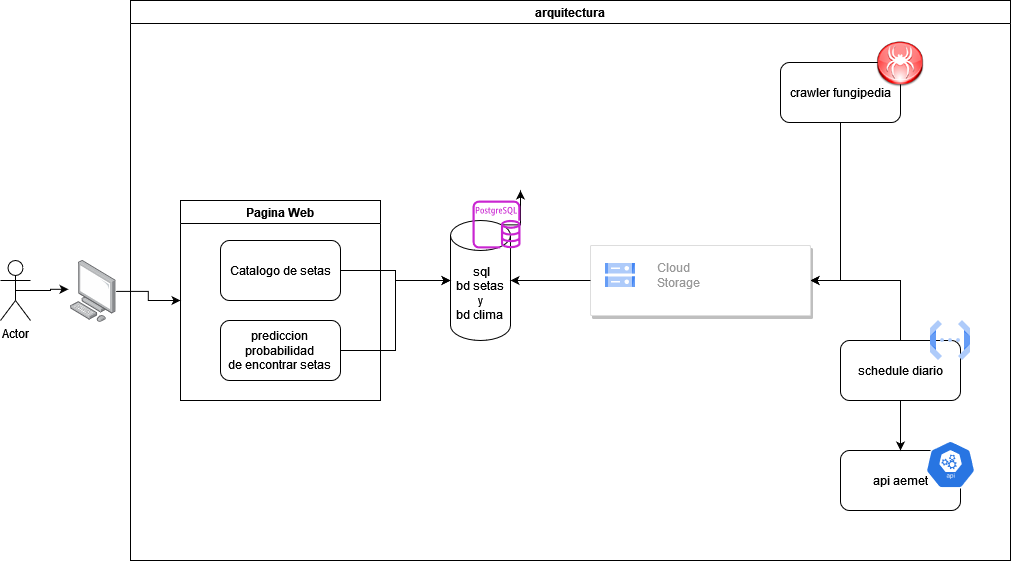

The diagram above was exported from draw.io. Its source (the exported page's mxGraphModel, read from the mxfile embedded in the PNG):
<mxGraphModel dx="1221" dy="769" grid="1" gridSize="10" guides="1" tooltips="1" connect="1" arrows="1" fold="1" page="1" pageScale="1" pageWidth="827" pageHeight="1169" math="0" shadow="0">
  <root>
    <mxCell id="WIyWlLk6GJQsqaUBKTNV-0" />
    <mxCell id="WIyWlLk6GJQsqaUBKTNV-1" parent="WIyWlLk6GJQsqaUBKTNV-0" />
    <mxCell id="b4lMdpKe5bs2WO66mgLv-1" value="Actor" style="shape=umlActor;verticalLabelPosition=bottom;verticalAlign=top;html=1;outlineConnect=0;" vertex="1" parent="WIyWlLk6GJQsqaUBKTNV-1">
      <mxGeometry x="40" y="280" width="30" height="60" as="geometry" />
    </mxCell>
    <mxCell id="b4lMdpKe5bs2WO66mgLv-43" value="" style="edgeStyle=orthogonalEdgeStyle;rounded=0;orthogonalLoop=1;jettySize=auto;html=1;entryX=0;entryY=0.5;entryDx=0;entryDy=0;" edge="1" parent="WIyWlLk6GJQsqaUBKTNV-1" source="b4lMdpKe5bs2WO66mgLv-2" target="b4lMdpKe5bs2WO66mgLv-28">
      <mxGeometry relative="1" as="geometry" />
    </mxCell>
    <mxCell id="b4lMdpKe5bs2WO66mgLv-2" value="" style="image;points=[];aspect=fixed;html=1;align=center;shadow=0;dashed=0;image=img/lib/allied_telesis/computer_and_terminals/Personal_Computer.svg;" vertex="1" parent="WIyWlLk6GJQsqaUBKTNV-1">
      <mxGeometry x="110" y="280" width="45.6" height="61.800000000000004" as="geometry" />
    </mxCell>
    <mxCell id="b4lMdpKe5bs2WO66mgLv-31" style="edgeStyle=orthogonalEdgeStyle;rounded=0;orthogonalLoop=1;jettySize=auto;html=1;exitX=0.855;exitY=0;exitDx=0;exitDy=4.35;exitPerimeter=0;" edge="1" parent="WIyWlLk6GJQsqaUBKTNV-1" source="b4lMdpKe5bs2WO66mgLv-5">
      <mxGeometry relative="1" as="geometry">
        <mxPoint x="560" y="210" as="targetPoint" />
      </mxGeometry>
    </mxCell>
    <mxCell id="b4lMdpKe5bs2WO66mgLv-5" value="&lt;div&gt;&amp;nbsp;sql&lt;br&gt;&lt;/div&gt;&lt;div&gt;bd setas&lt;/div&gt;&lt;div&gt;y&lt;/div&gt;&lt;div&gt;bd clima&lt;br&gt;&lt;/div&gt;" style="shape=cylinder3;whiteSpace=wrap;html=1;boundedLbl=1;backgroundOutline=1;size=15;" vertex="1" parent="WIyWlLk6GJQsqaUBKTNV-1">
      <mxGeometry x="490" y="240" width="60" height="120" as="geometry" />
    </mxCell>
    <mxCell id="b4lMdpKe5bs2WO66mgLv-6" value="api aemet" style="rounded=1;whiteSpace=wrap;html=1;" vertex="1" parent="WIyWlLk6GJQsqaUBKTNV-1">
      <mxGeometry x="880" y="470" width="120" height="60" as="geometry" />
    </mxCell>
    <mxCell id="b4lMdpKe5bs2WO66mgLv-39" style="edgeStyle=orthogonalEdgeStyle;rounded=0;orthogonalLoop=1;jettySize=auto;html=1;exitX=0.5;exitY=1;exitDx=0;exitDy=0;entryX=1;entryY=0.5;entryDx=0;entryDy=0;" edge="1" parent="WIyWlLk6GJQsqaUBKTNV-1" source="b4lMdpKe5bs2WO66mgLv-7" target="b4lMdpKe5bs2WO66mgLv-34">
      <mxGeometry relative="1" as="geometry" />
    </mxCell>
    <mxCell id="b4lMdpKe5bs2WO66mgLv-7" value="crawler fungipedia" style="rounded=1;whiteSpace=wrap;html=1;" vertex="1" parent="WIyWlLk6GJQsqaUBKTNV-1">
      <mxGeometry x="820" y="82" width="120" height="60" as="geometry" />
    </mxCell>
    <mxCell id="b4lMdpKe5bs2WO66mgLv-18" value="" style="sketch=0;outlineConnect=0;fontColor=#232F3E;gradientColor=none;fillColor=#C925D1;strokeColor=none;dashed=0;verticalLabelPosition=bottom;verticalAlign=top;align=center;html=1;fontSize=12;fontStyle=0;aspect=fixed;pointerEvents=1;shape=mxgraph.aws4.rds_postgresql_instance;" vertex="1" parent="WIyWlLk6GJQsqaUBKTNV-1">
      <mxGeometry x="512" y="220" width="48" height="48" as="geometry" />
    </mxCell>
    <mxCell id="b4lMdpKe5bs2WO66mgLv-27" style="edgeStyle=orthogonalEdgeStyle;rounded=0;orthogonalLoop=1;jettySize=auto;html=1;exitX=0.5;exitY=1;exitDx=0;exitDy=0;entryX=0.5;entryY=0;entryDx=0;entryDy=0;" edge="1" parent="WIyWlLk6GJQsqaUBKTNV-1" source="b4lMdpKe5bs2WO66mgLv-24" target="b4lMdpKe5bs2WO66mgLv-6">
      <mxGeometry relative="1" as="geometry" />
    </mxCell>
    <mxCell id="b4lMdpKe5bs2WO66mgLv-40" style="edgeStyle=orthogonalEdgeStyle;rounded=0;orthogonalLoop=1;jettySize=auto;html=1;exitX=0.5;exitY=0;exitDx=0;exitDy=0;entryX=1;entryY=0.5;entryDx=0;entryDy=0;" edge="1" parent="WIyWlLk6GJQsqaUBKTNV-1" source="b4lMdpKe5bs2WO66mgLv-24" target="b4lMdpKe5bs2WO66mgLv-34">
      <mxGeometry relative="1" as="geometry" />
    </mxCell>
    <mxCell id="b4lMdpKe5bs2WO66mgLv-24" value="schedule diario" style="rounded=1;whiteSpace=wrap;html=1;" vertex="1" parent="WIyWlLk6GJQsqaUBKTNV-1">
      <mxGeometry x="880" y="360" width="120" height="60" as="geometry" />
    </mxCell>
    <mxCell id="b4lMdpKe5bs2WO66mgLv-25" value="" style="editableCssRules=.*;html=1;shape=image;verticalLabelPosition=bottom;labelBackgroundColor=#ffffff;verticalAlign=top;aspect=fixed;imageAspect=0;image=data:image/svg+xml,(base64 omitted: 1068 chars);" vertex="1" parent="WIyWlLk6GJQsqaUBKTNV-1">
      <mxGeometry x="970" y="340" width="40" height="40" as="geometry" />
    </mxCell>
    <mxCell id="b4lMdpKe5bs2WO66mgLv-28" value="&lt;div&gt;Pagina Web&lt;br&gt;&lt;/div&gt;" style="swimlane;whiteSpace=wrap;html=1;" vertex="1" parent="WIyWlLk6GJQsqaUBKTNV-1">
      <mxGeometry x="220" y="220" width="200" height="200" as="geometry" />
    </mxCell>
    <mxCell id="b4lMdpKe5bs2WO66mgLv-29" value="Catalogo de setas" style="rounded=1;whiteSpace=wrap;html=1;" vertex="1" parent="b4lMdpKe5bs2WO66mgLv-28">
      <mxGeometry x="40" y="40" width="120" height="60" as="geometry" />
    </mxCell>
    <mxCell id="b4lMdpKe5bs2WO66mgLv-30" value="&lt;div&gt;prediccion&lt;/div&gt;&lt;div&gt;probabilidad&lt;/div&gt;&lt;div&gt;de encontrar setas&lt;br&gt;&lt;/div&gt;" style="rounded=1;whiteSpace=wrap;html=1;" vertex="1" parent="b4lMdpKe5bs2WO66mgLv-28">
      <mxGeometry x="40" y="120" width="120" height="60" as="geometry" />
    </mxCell>
    <mxCell id="b4lMdpKe5bs2WO66mgLv-32" value="" style="shape=image;html=1;verticalAlign=top;verticalLabelPosition=bottom;labelBackgroundColor=#ffffff;imageAspect=0;aspect=fixed;image=https://cdn1.iconfinder.com/data/icons/CrystalClear/48x48/actions/agt_web.png" vertex="1" parent="WIyWlLk6GJQsqaUBKTNV-1">
      <mxGeometry x="916" y="60" width="48" height="48" as="geometry" />
    </mxCell>
    <mxCell id="b4lMdpKe5bs2WO66mgLv-34" value="" style="strokeColor=#dddddd;shadow=1;strokeWidth=1;rounded=1;absoluteArcSize=1;arcSize=2;" vertex="1" parent="WIyWlLk6GJQsqaUBKTNV-1">
      <mxGeometry x="630" y="265" width="220" height="70" as="geometry" />
    </mxCell>
    <mxCell id="b4lMdpKe5bs2WO66mgLv-35" value="Cloud&#10;Storage" style="editableCssRules=.*;html=1;fontColor=#999999;shape=image;verticalLabelPosition=middle;labelBackgroundColor=#ffffff;verticalAlign=middle;labelPosition=right;align=left;spacingLeft=20;part=1;points=[];imageAspect=0;image=data:image/svg+xml,(base64 omitted: 1124 chars);" vertex="1" parent="b4lMdpKe5bs2WO66mgLv-34">
      <mxGeometry width="30" height="24" relative="1" as="geometry">
        <mxPoint x="15" y="18" as="offset" />
      </mxGeometry>
    </mxCell>
    <mxCell id="b4lMdpKe5bs2WO66mgLv-36" style="edgeStyle=orthogonalEdgeStyle;rounded=0;orthogonalLoop=1;jettySize=auto;html=1;exitX=1;exitY=0.5;exitDx=0;exitDy=0;entryX=0;entryY=0.5;entryDx=0;entryDy=0;entryPerimeter=0;" edge="1" parent="WIyWlLk6GJQsqaUBKTNV-1" source="b4lMdpKe5bs2WO66mgLv-30" target="b4lMdpKe5bs2WO66mgLv-5">
      <mxGeometry relative="1" as="geometry" />
    </mxCell>
    <mxCell id="b4lMdpKe5bs2WO66mgLv-37" style="edgeStyle=orthogonalEdgeStyle;rounded=0;orthogonalLoop=1;jettySize=auto;html=1;exitX=1;exitY=0.5;exitDx=0;exitDy=0;entryX=0;entryY=0.5;entryDx=0;entryDy=0;entryPerimeter=0;" edge="1" parent="WIyWlLk6GJQsqaUBKTNV-1" source="b4lMdpKe5bs2WO66mgLv-29" target="b4lMdpKe5bs2WO66mgLv-5">
      <mxGeometry relative="1" as="geometry" />
    </mxCell>
    <mxCell id="b4lMdpKe5bs2WO66mgLv-38" style="edgeStyle=orthogonalEdgeStyle;rounded=0;orthogonalLoop=1;jettySize=auto;html=1;exitX=0;exitY=0.5;exitDx=0;exitDy=0;entryX=1;entryY=0.5;entryDx=0;entryDy=0;entryPerimeter=0;" edge="1" parent="WIyWlLk6GJQsqaUBKTNV-1" source="b4lMdpKe5bs2WO66mgLv-34" target="b4lMdpKe5bs2WO66mgLv-5">
      <mxGeometry relative="1" as="geometry" />
    </mxCell>
    <mxCell id="b4lMdpKe5bs2WO66mgLv-41" value="" style="sketch=0;html=1;dashed=0;whitespace=wrap;fillColor=#2875E2;strokeColor=#ffffff;points=[[0.005,0.63,0],[0.1,0.2,0],[0.9,0.2,0],[0.5,0,0],[0.995,0.63,0],[0.72,0.99,0],[0.5,1,0],[0.28,0.99,0]];verticalLabelPosition=bottom;align=center;verticalAlign=top;shape=mxgraph.kubernetes.icon;prIcon=api" vertex="1" parent="WIyWlLk6GJQsqaUBKTNV-1">
      <mxGeometry x="965" y="460" width="50" height="48" as="geometry" />
    </mxCell>
    <mxCell id="b4lMdpKe5bs2WO66mgLv-42" style="edgeStyle=orthogonalEdgeStyle;rounded=0;orthogonalLoop=1;jettySize=auto;html=1;exitX=0.5;exitY=0.5;exitDx=0;exitDy=0;exitPerimeter=0;entryX=-0.044;entryY=0.466;entryDx=0;entryDy=0;entryPerimeter=0;" edge="1" parent="WIyWlLk6GJQsqaUBKTNV-1" source="b4lMdpKe5bs2WO66mgLv-1" target="b4lMdpKe5bs2WO66mgLv-2">
      <mxGeometry relative="1" as="geometry" />
    </mxCell>
    <mxCell id="b4lMdpKe5bs2WO66mgLv-45" value="arquitectura" style="swimlane;whiteSpace=wrap;html=1;" vertex="1" parent="WIyWlLk6GJQsqaUBKTNV-1">
      <mxGeometry x="170" y="20" width="880" height="560" as="geometry" />
    </mxCell>
  </root>
</mxGraphModel>